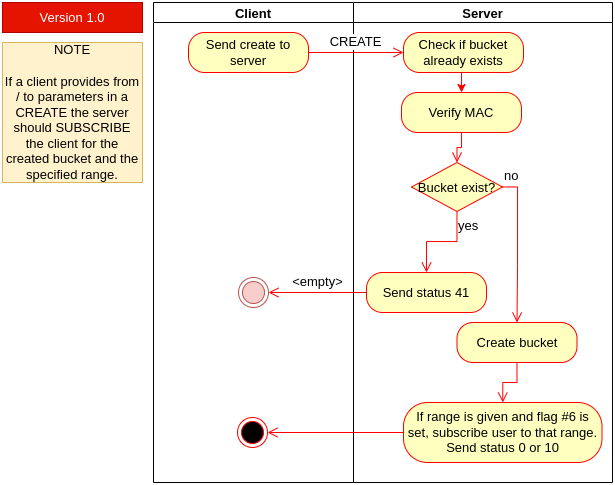

The diagram above was exported from draw.io. Its source (the exported page's mxGraphModel, read from the mxfile embedded in the PNG):
<mxGraphModel dx="1136" dy="684" grid="1" gridSize="10" guides="1" tooltips="1" connect="1" arrows="1" fold="1" page="1" pageScale="1" pageWidth="850" pageHeight="1100" background="#ffffff" math="0" shadow="0">
  <root>
    <mxCell id="0" />
    <mxCell id="1" parent="0" />
    <mxCell id="2" value="Client" style="swimlane;startSize=20;fontSize=13;" vertex="1" parent="1">
      <mxGeometry x="1031" y="30" width="200" height="480" as="geometry" />
    </mxCell>
    <mxCell id="3" value="Send create to server" style="rounded=1;whiteSpace=wrap;html=1;arcSize=40;fontColor=#000000;fillColor=#ffffc0;strokeColor=#ff0000;fontSize=13;" vertex="1" parent="2">
      <mxGeometry x="35" y="30" width="120" height="40" as="geometry" />
    </mxCell>
    <mxCell id="4" value="" style="ellipse;html=1;shape=endState;fillColor=#f8cecc;strokeColor=#b85450;fontSize=13;" vertex="1" parent="2">
      <mxGeometry x="85" y="275" width="30" height="30" as="geometry" />
    </mxCell>
    <mxCell id="5" value="Server" style="swimlane;startSize=20;fontSize=13;" vertex="1" parent="1">
      <mxGeometry x="1231" y="30" width="259" height="480" as="geometry" />
    </mxCell>
    <mxCell id="6" value="Check if bucket already exists" style="rounded=1;whiteSpace=wrap;html=1;arcSize=40;fontColor=#000000;fillColor=#ffffc0;strokeColor=#ff0000;fontSize=13;" vertex="1" parent="5">
      <mxGeometry x="50" y="30" width="120" height="40" as="geometry" />
    </mxCell>
    <mxCell id="7" value="Verify MAC" style="rounded=1;whiteSpace=wrap;html=1;arcSize=40;fontColor=#000000;fillColor=#ffffc0;strokeColor=#ff0000;fontSize=13;" vertex="1" parent="5">
      <mxGeometry x="48" y="90" width="120" height="40" as="geometry" />
    </mxCell>
    <mxCell id="8" style="edgeStyle=orthogonalEdgeStyle;rounded=0;orthogonalLoop=1;jettySize=auto;html=1;strokeColor=#FF0000;fontSize=13;entryX=0.5;entryY=0;entryDx=0;entryDy=0;exitX=0.5;exitY=1;exitDx=0;exitDy=0;" edge="1" parent="5" source="6" target="7">
      <mxGeometry relative="1" as="geometry">
        <mxPoint x="99" y="170" as="sourcePoint" />
        <mxPoint x="99" y="210" as="targetPoint" />
      </mxGeometry>
    </mxCell>
    <mxCell id="9" value="" style="ellipse;html=1;shape=endState;fillColor=#000000;strokeColor=#ff0000;fontSize=13;" vertex="1" parent="5">
      <mxGeometry x="-116" y="415" width="30" height="30" as="geometry" />
    </mxCell>
    <mxCell id="10" value="If range is given and flag #6 is set, subscribe user to that range. Send status 0 or 10" style="rounded=1;whiteSpace=wrap;html=1;arcSize=40;fontColor=#000000;fillColor=#ffffc0;strokeColor=#ff0000;fontSize=13;" vertex="1" parent="5">
      <mxGeometry x="50" y="400" width="198.5" height="60" as="geometry" />
    </mxCell>
    <mxCell id="11" value="Bucket exist?" style="rhombus;whiteSpace=wrap;html=1;fillColor=#ffffc0;strokeColor=#ff0000;fontSize=13;fontColor=#000000;" vertex="1" parent="5">
      <mxGeometry x="58" y="160" width="91" height="49" as="geometry" />
    </mxCell>
    <mxCell id="12" value="no" style="edgeStyle=orthogonalEdgeStyle;html=1;align=left;verticalAlign=bottom;endArrow=open;endSize=8;strokeColor=#ff0000;rounded=0;fontSize=13;fontColor=#000000;entryX=0.5;entryY=0;entryDx=0;entryDy=0;" edge="1" parent="5" source="11" target="14">
      <mxGeometry x="-1" relative="1" as="geometry">
        <mxPoint x="238" y="189" as="targetPoint" />
        <Array as="points">
          <mxPoint x="164" y="184" />
          <mxPoint x="164" y="264" />
        </Array>
      </mxGeometry>
    </mxCell>
    <mxCell id="13" value="yes" style="edgeStyle=orthogonalEdgeStyle;html=1;align=left;verticalAlign=top;endArrow=open;endSize=8;strokeColor=#ff0000;rounded=0;fontSize=13;fontColor=#000000;entryX=0.5;entryY=0;entryDx=0;entryDy=0;" edge="1" parent="5" source="11" target="16">
      <mxGeometry x="-1" relative="1" as="geometry">
        <mxPoint x="98" y="269" as="targetPoint" />
        <Array as="points">
          <mxPoint x="103" y="239" />
          <mxPoint x="73" y="239" />
        </Array>
      </mxGeometry>
    </mxCell>
    <mxCell id="14" value="Create bucket" style="rounded=1;whiteSpace=wrap;html=1;arcSize=40;fontColor=#000000;fillColor=#ffffc0;strokeColor=#ff0000;fontSize=13;" vertex="1" parent="5">
      <mxGeometry x="103.5" y="320" width="120" height="40" as="geometry" />
    </mxCell>
    <mxCell id="15" value="" style="edgeStyle=orthogonalEdgeStyle;html=1;verticalAlign=bottom;endArrow=open;endSize=8;strokeColor=#ff0000;rounded=0;fontSize=13;fontColor=#000000;entryX=0.5;entryY=0;entryDx=0;entryDy=0;" edge="1" parent="5" source="14" target="10">
      <mxGeometry relative="1" as="geometry">
        <mxPoint x="93.5" y="470" as="targetPoint" />
      </mxGeometry>
    </mxCell>
    <mxCell id="16" value="Send status 41" style="rounded=1;whiteSpace=wrap;html=1;arcSize=40;fontColor=#000000;fillColor=#ffffc0;strokeColor=#ff0000;fontSize=13;" vertex="1" parent="5">
      <mxGeometry x="13" y="270" width="120" height="40" as="geometry" />
    </mxCell>
    <mxCell id="17" value="" style="edgeStyle=orthogonalEdgeStyle;html=1;verticalAlign=bottom;endArrow=open;endSize=8;strokeColor=#ff0000;rounded=0;fontSize=13;fontColor=#000000;" edge="1" parent="5" source="10" target="9">
      <mxGeometry relative="1" as="geometry">
        <mxPoint x="163.5" y="500" as="targetPoint" />
      </mxGeometry>
    </mxCell>
    <mxCell id="18" value="" style="edgeStyle=orthogonalEdgeStyle;html=1;verticalAlign=bottom;endArrow=open;endSize=8;strokeColor=#ff0000;rounded=0;fontSize=13;fontColor=#000000;entryX=0.5;entryY=0;entryDx=0;entryDy=0;" edge="1" parent="5" source="7" target="11">
      <mxGeometry relative="1" as="geometry">
        <mxPoint x="108" y="190" as="targetPoint" />
      </mxGeometry>
    </mxCell>
    <mxCell id="19" value="CREATE" style="edgeStyle=orthogonalEdgeStyle;html=1;verticalAlign=bottom;endArrow=open;endSize=8;strokeColor=#ff0000;rounded=0;entryX=0;entryY=0.5;entryDx=0;entryDy=0;fontSize=13;" edge="1" source="3" target="6" parent="1">
      <mxGeometry relative="1" as="geometry">
        <mxPoint x="1251" y="80" as="targetPoint" />
      </mxGeometry>
    </mxCell>
    <mxCell id="20" value="&lt;font color=&quot;#000000&quot;&gt;NOTE&lt;br style=&quot;font-size: 13px&quot;&gt;&lt;br style=&quot;font-size: 13px&quot;&gt;If a client provides from / to parameters in a CREATE the server should SUBSCRIBE the client for the created bucket and the specified range.&lt;/font&gt;" style="whiteSpace=wrap;html=1;aspect=fixed;fillColor=#fff2cc;strokeColor=#d6b656;fontSize=13;" vertex="1" parent="1">
      <mxGeometry x="880" y="70" width="140" height="140" as="geometry" />
    </mxCell>
    <mxCell id="21" value="Version 1.0" style="rounded=0;whiteSpace=wrap;html=1;fillColor=#e51400;strokeColor=#B20000;fontColor=#ffffff;fontSize=13;" vertex="1" parent="1">
      <mxGeometry x="880" y="30" width="140" height="30" as="geometry" />
    </mxCell>
    <mxCell id="22" value="&amp;lt;empty&amp;gt;" style="edgeStyle=orthogonalEdgeStyle;html=1;verticalAlign=bottom;endArrow=open;endSize=8;strokeColor=#ff0000;rounded=0;fontSize=13;fontColor=#000000;entryX=1;entryY=0.5;entryDx=0;entryDy=0;" edge="1" source="16" target="4" parent="1">
      <mxGeometry relative="1" as="geometry">
        <mxPoint x="1299" y="430" as="targetPoint" />
      </mxGeometry>
    </mxCell>
  </root>
</mxGraphModel>